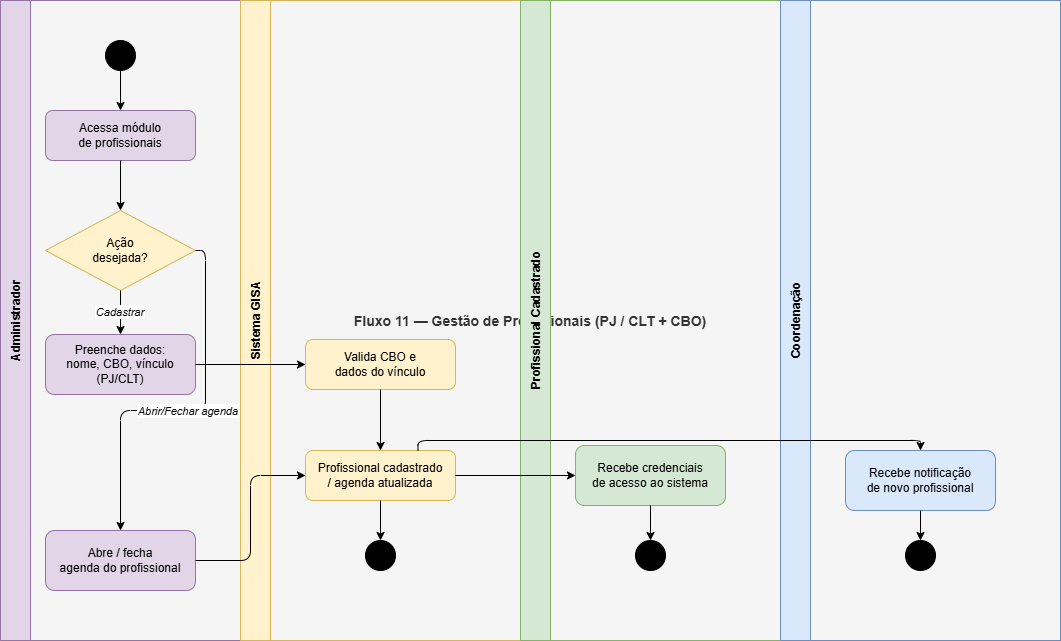

The diagram above was exported from draw.io. Its source (the exported page's mxGraphModel, read from the mxfile embedded in the PNG):
<mxGraphModel dx="1446" dy="774" grid="1" gridSize="10" guides="1" tooltips="1" connect="1" arrows="1" fold="1" page="1" pageScale="1" pageWidth="1169" pageHeight="827" math="0" shadow="0">
  <root>
    <mxCell id="0" />
    <mxCell id="1" parent="0" />
    <mxCell id="swim" parent="1" style="shape=pool;startSize=30;horizontal=1;childLayout=stackLayout;horizontalStack=1;resizeParent=1;resizeParentMax=0;collapsible=0;fillColor=#f5f5f5;strokeColor=#666666;fontColor=#333333;fontSize=14;fontStyle=1;" value="Fluxo 11 — Gestão de Profissionais (PJ / CLT + CBO)" vertex="1">
      <mxGeometry height="640" width="1060" x="55" y="10" as="geometry" />
    </mxCell>
    <mxCell id="l1" parent="swim" style="swimlane;startSize=30;horizontal=0;fillColor=#e1d5e7;strokeColor=#9673a6;fontSize=12;fontStyle=1;" value="Administrador" vertex="1">
      <mxGeometry height="640" width="240" as="geometry" />
    </mxCell>
    <mxCell id="n1s" parent="l1" style="ellipse;aspect=fixed;fillColor=#000000;strokeColor=#000000;" value="" vertex="1">
      <mxGeometry height="30" width="30" x="105" y="40" as="geometry" />
    </mxCell>
    <mxCell id="n1a" parent="l1" style="rounded=1;whiteSpace=wrap;html=1;fillColor=#e1d5e7;strokeColor=#9673a6;fontSize=12;" value="Acessa módulo&#10;de profissionais" vertex="1">
      <mxGeometry height="50" width="150" x="45" y="110" as="geometry" />
    </mxCell>
    <mxCell id="n1dec" parent="l1" style="rhombus;whiteSpace=wrap;html=1;fillColor=#fff2cc;strokeColor=#d6b656;fontSize=12;" value="Ação&#10;desejada?" vertex="1">
      <mxGeometry height="80" width="150" x="45" y="210" as="geometry" />
    </mxCell>
    <mxCell id="n1b" parent="l1" style="rounded=1;whiteSpace=wrap;html=1;fillColor=#e1d5e7;strokeColor=#9673a6;fontSize=12;" value="Preenche dados:&#10;nome, CBO, vínculo&#10;(PJ/CLT)" vertex="1">
      <mxGeometry height="60" width="150" x="45" y="334" as="geometry" />
    </mxCell>
    <mxCell id="n1c" parent="l1" style="rounded=1;whiteSpace=wrap;html=1;fillColor=#e1d5e7;strokeColor=#9673a6;fontSize=12;" value="Abre / fecha&#10;agenda do profissional" vertex="1">
      <mxGeometry height="60" width="150" x="45" y="530" as="geometry" />
    </mxCell>
    <mxCell id="e1" edge="1" parent="l1" source="n1s" style="edgeStyle=orthogonalEdgeStyle;" target="n1a">
      <mxGeometry relative="1" as="geometry" />
    </mxCell>
    <mxCell id="e2" edge="1" parent="l1" source="n1a" style="edgeStyle=orthogonalEdgeStyle;" target="n1dec">
      <mxGeometry relative="1" as="geometry" />
    </mxCell>
    <mxCell id="e3" edge="1" parent="l1" source="n1dec" style="edgeStyle=orthogonalEdgeStyle;fontSize=11;fontStyle=2;" target="n1b" value="Cadastrar">
      <mxGeometry relative="1" as="geometry" />
    </mxCell>
    <mxCell id="e4" edge="1" parent="l1" source="n1dec" style="edgeStyle=orthogonalEdgeStyle;fontSize=11;fontStyle=2;exitX=1;exitY=0.5;entryX=0.5;entryY=0;entryDx=0;entryDy=0;" target="n1c" value="Abrir/Fechar agenda">
      <mxGeometry relative="1" as="geometry" />
    </mxCell>
    <mxCell id="l2" parent="swim" style="swimlane;startSize=30;horizontal=0;fillColor=#fff2cc;strokeColor=#d6b656;fontSize=12;fontStyle=1;" value="Sistema GISA" vertex="1">
      <mxGeometry height="640" width="280" x="240" as="geometry" />
    </mxCell>
    <mxCell id="n2a" parent="l2" style="rounded=1;whiteSpace=wrap;html=1;fillColor=#fff2cc;strokeColor=#d6b656;fontSize=12;" value="Valida CBO e&#10;dados do vínculo" vertex="1">
      <mxGeometry height="50" width="150" x="65" y="339" as="geometry" />
    </mxCell>
    <mxCell id="n2b" parent="l2" style="rounded=1;whiteSpace=wrap;html=1;fillColor=#fff2cc;strokeColor=#d6b656;fontSize=12;" value="Profissional cadastrado&#10;/ agenda atualizada" vertex="1">
      <mxGeometry height="50" width="150" x="65" y="450" as="geometry" />
    </mxCell>
    <mxCell id="n2f" parent="l2" style="ellipse;aspect=fixed;fillColor=#000000;strokeColor=#000000;double=1;" value="" vertex="1">
      <mxGeometry height="30" width="30" x="125" y="540" as="geometry" />
    </mxCell>
    <mxCell id="e7" edge="1" parent="l2" source="n2a" style="edgeStyle=orthogonalEdgeStyle;" target="n2b">
      <mxGeometry relative="1" as="geometry" />
    </mxCell>
    <mxCell id="e10" edge="1" parent="l2" source="n2b" style="edgeStyle=orthogonalEdgeStyle;" target="n2f">
      <mxGeometry relative="1" as="geometry" />
    </mxCell>
    <mxCell id="l3" parent="swim" style="swimlane;startSize=30;horizontal=0;fillColor=#d5e8d4;strokeColor=#82b366;fontSize=12;fontStyle=1;" value="Profissional Cadastrado" vertex="1">
      <mxGeometry height="640" width="260" x="520" as="geometry" />
    </mxCell>
    <mxCell id="n3a" parent="l3" style="rounded=1;whiteSpace=wrap;html=1;fillColor=#d5e8d4;strokeColor=#82b366;fontSize=12;" value="Recebe credenciais&#10;de acesso ao sistema" vertex="1">
      <mxGeometry height="60" width="150" x="55" y="445" as="geometry" />
    </mxCell>
    <mxCell id="n3f" parent="l3" style="ellipse;aspect=fixed;fillColor=#000000;strokeColor=#000000;double=1;" value="" vertex="1">
      <mxGeometry height="30" width="30" x="115" y="540" as="geometry" />
    </mxCell>
    <mxCell id="e11" edge="1" parent="l3" source="n3a" style="edgeStyle=orthogonalEdgeStyle;" target="n3f">
      <mxGeometry relative="1" as="geometry" />
    </mxCell>
    <mxCell id="l4" parent="swim" style="swimlane;startSize=30;horizontal=0;fillColor=#dae8fc;strokeColor=#6c8ebf;fontSize=12;fontStyle=1;" value="Coordenação" vertex="1">
      <mxGeometry height="640" width="280" x="780" as="geometry" />
    </mxCell>
    <mxCell id="n4a" parent="l4" style="rounded=1;whiteSpace=wrap;html=1;fillColor=#dae8fc;strokeColor=#6c8ebf;fontSize=12;" value="Recebe notificação&#10;de novo profissional" vertex="1">
      <mxGeometry height="60" width="150" x="65" y="450" as="geometry" />
    </mxCell>
    <mxCell id="n4f" parent="l4" style="ellipse;aspect=fixed;fillColor=#000000;strokeColor=#000000;double=1;" value="" vertex="1">
      <mxGeometry height="30" width="30" x="125" y="540" as="geometry" />
    </mxCell>
    <mxCell id="e12" edge="1" parent="l4" source="n4a" style="edgeStyle=orthogonalEdgeStyle;" target="n4f">
      <mxGeometry relative="1" as="geometry" />
    </mxCell>
    <mxCell id="e5" edge="1" parent="swim" source="n1b" style="edgeStyle=orthogonalEdgeStyle;" target="n2a">
      <mxGeometry relative="1" as="geometry" />
    </mxCell>
    <mxCell id="e6" edge="1" parent="swim" source="n1c" style="edgeStyle=orthogonalEdgeStyle;entryX=0;entryY=0.5;entryDx=0;entryDy=0;" target="n2b">
      <mxGeometry relative="1" as="geometry" />
    </mxCell>
    <mxCell id="e8" edge="1" parent="swim" source="n2b" style="edgeStyle=orthogonalEdgeStyle;" target="n3a">
      <mxGeometry relative="1" as="geometry" />
    </mxCell>
    <mxCell id="e9" edge="1" parent="swim" source="n2b" style="edgeStyle=orthogonalEdgeStyle;exitX=0.75;exitY=0;exitDx=0;exitDy=0;entryX=0.5;entryY=0;entryDx=0;entryDy=0;" target="n4a">
      <mxGeometry relative="1" as="geometry">
        <mxPoint x="845" y="480" as="targetPoint" />
      </mxGeometry>
    </mxCell>
  </root>
</mxGraphModel>